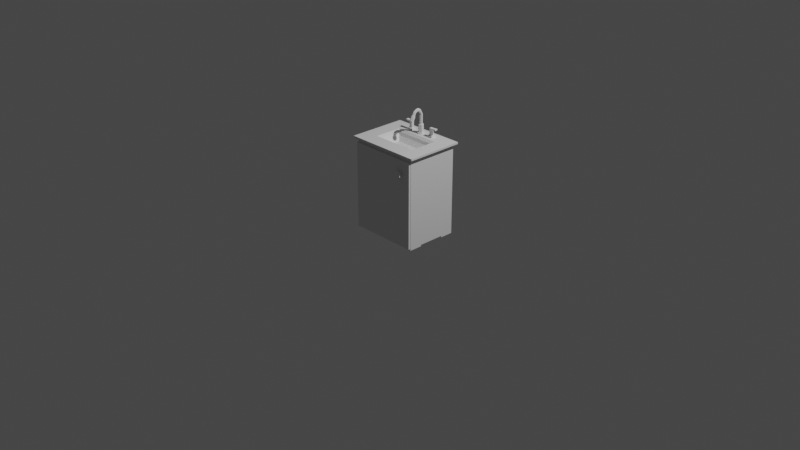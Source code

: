 # Source: Bathroom_sink.blend  (saved by Blender 3.6.11; exported with 4.5.12 LTS)
import bpy
from mathutils import Matrix  # noqa: F401  (used for matrix-valued properties, if any)

bpy.ops.wm.read_factory_settings(use_empty=True)
scene = bpy.context.scene
scene.name = 'Scene'

# ---- collections
col_collection = bpy.data.collections.new('Collection'); scene.collection.children.link(col_collection)

# ---- materials (node trees are filled in below, after node groups)
mat_material = bpy.data.materials.new('Material')
mat_material.alpha_threshold = 0.0
mat_material.use_transparent_shadow = False
mat_material.roughness = 0.5
mat_material.line_color = (0.0, 0.0, 0.0, 1.0)

# ---- material node trees
mat_material.use_nodes = True; mat_material.node_tree.nodes.clear()
_N = mat_material.node_tree.nodes; _L = mat_material.node_tree.links
n0 = _N.new('ShaderNodeOutputMaterial'); n0.name = 'Material Output'; n0.location = (300, 300)
n1 = _N.new('ShaderNodeBsdfPrincipled'); n1.name = 'Principled BSDF'; n1.location = (10, 300)
n1.distribution = 'GGX'
n1.subsurface_method = 'RANDOM_WALK_SKIN'
n1.inputs[3].default_value = 1.45
n1.inputs[27].default_value = (0.0, 0.0, 0.0, 1.0)
n1.inputs[28].default_value = 1.0
_L.new(n1.outputs[0], n0.inputs[0])
n0.is_active_output = True

# ---- world
world_world = bpy.data.worlds.new('World'); scene.world = world_world
world_world.use_nodes = True; world_world.node_tree.nodes.clear()
_N = world_world.node_tree.nodes; _L = world_world.node_tree.links
n0 = _N.new('ShaderNodeOutputWorld'); n0.name = 'World Output'; n0.location = (300, 300)
n1 = _N.new('ShaderNodeBackground'); n1.name = 'Background'; n1.location = (10, 300)
n1.inputs[0].default_value = (0.05088, 0.05088, 0.05088, 1.0)
_L.new(n1.outputs[0], n0.inputs[0])
n0.is_active_output = True
world_world.color = (0.05088, 0.05088, 0.05088)
world_world.use_sun_shadow = False
world_world.sun_shadow_jitter_overblur = 0.0

# ---- cameras
cam_camera = bpy.data.cameras.new('Camera')
cam_camera.clip_end = 100.0
cam_camera.ortho_scale = 7.314

# ---- lights
light_light = bpy.data.lights.new('Light', 'POINT')
light_light.transmission_factor = 0.0
light_light.energy = 1000.0
light_light.shadow_soft_size = 0.1
light_light.shadow_maximum_resolution = 0.006
light_light.use_absolute_resolution = True

# ---- meshes
me_cube = bpy.data.meshes.new('Cube')
me_cube.from_pydata([(0.5974, 1.0, 1.236), (0.5974, 1.0, -0.7644), (0.4136, -0.2181, 1.052), (0.4136, -0.2181, -0.5806), (-1.0, 1.0, 1.236), (-1.0, 1.0, -0.7644), (-0.8162, -0.2181, 1.052), (-0.8162, -0.2181, -0.5806), (-1.0, 0.08644, -0.7644), (-0.6006, 1.0, -0.7644), (0.1981, -0.2181, -0.5806), (0.5974, 0.6955, -0.7644), (-1.0, 0.6955, -0.7644), (0.1981, 1.0, -0.7644), (-0.6006, -0.2181, -0.5806), (0.5974, 0.08644, -0.7644), (0.1981, 0.6955, -0.7644), (-0.6006, 0.6955, -0.7644), (-0.6006, 0.08644, -0.7644), (0.1981, 0.08644, -0.7644), (-0.9234, 0.009816, -0.7968), (-0.9234, -0.1415, -0.7968), (-0.6773, 0.9234, -0.7968), (-0.9234, 0.9234, -0.7968), (0.2747, -0.1415, -0.7968), (0.5208, -0.1415, -0.7968), (0.5208, 0.7721, -0.7968), (0.5208, 0.9234, -0.7968), (-0.9234, 0.7721, -0.7968), (0.2747, 0.9234, -0.7968), (-0.6773, -0.1415, -0.7968), (0.5208, 0.009816, -0.7968), (0.2747, 0.7721, -0.7968), (-0.6773, 0.7721, -0.7968), (-0.6773, 0.009816, -0.7968), (0.2747, 0.009816, -0.7968), (-1.0, 0.08644, -0.7968), (-1.0, -0.2181, -0.7968), (-0.6006, 1.0, -0.7968), (-1.0, 1.0, -0.7968), (0.1981, -0.2181, -0.7968), (0.5974, -0.2181, -0.7968), (0.5974, 0.6955, -0.7968), (0.5974, 1.0, -0.7968), (-1.0, 0.6955, -0.7968), (0.1981, 1.0, -0.7968), (-0.6006, -0.2181, -0.7968), (0.5974, 0.08644, -0.7968), (0.1981, 0.6955, -0.7968), (-0.6006, 0.6955, -0.7968), (-0.6006, 0.08644, -0.7968), (0.1981, 0.08644, -0.7968), (-0.8627, -0.02747, -0.8568), (-0.8627, -0.1042, -0.8568), (-0.7421, 0.8835, -0.8568), (-0.8585, 0.8835, -0.8568), (0.3355, -0.1041, -0.8568), (0.46, -0.1041, -0.8568), (0.4568, 0.8114, -0.8568), (0.4568, 0.884, -0.8568), (-0.8585, 0.812, -0.8568), (0.3387, 0.884, -0.8568), (-0.7379, -0.1042, -0.8568), (0.46, -0.02756, -0.8568), (0.3387, 0.8114, -0.8568), (-0.7421, 0.812, -0.8568), (-0.7379, -0.02747, -0.8568), (0.3355, -0.02756, -0.8568), (-1.0, -0.2181, -0.7644), (-1.0, -0.2181, 1.236), (0.5974, -0.2181, 1.236), (0.5974, -0.2181, -0.7644), (0.1981, -0.2181, -0.7644), (-0.6006, -0.2181, -0.7644), (-0.8162, 0.9723, -0.5806), (-0.8162, 0.9723, 1.052), (0.4136, 0.9723, 1.052), (0.4136, 0.9723, -0.5806), (0.1981, 0.9723, -0.5806), (-0.6006, 0.9723, -0.5806), (0.5974, -0.2181, 1.259), (-1.0, -0.2181, 1.259), (0.5974, 1.0, 1.259), (-1.0, 1.0, 1.259), (0.676, -0.278, 1.283), (-1.079, -0.278, 1.283), (0.676, 1.06, 1.283), (-1.079, 1.06, 1.283), (0.1494, 0.2486, 1.127), (-0.552, 0.2486, 1.127), (0.1494, 0.5333, 1.127), (-0.552, 0.5333, 1.127), (0.676, -0.278, 1.325), (-1.079, -0.278, 1.325), (0.676, 1.06, 1.325), (-1.079, 1.06, 1.325), (0.3288, 0.06916, 1.325), (-0.7314, 0.06916, 1.325), (0.3288, 0.7128, 1.325), (-0.7314, 0.7128, 1.325), (0.2713, 0.1267, 1.282), (-0.6739, 0.1267, 1.282), (0.2713, 0.6552, 1.282), (-0.6739, 0.6552, 1.282), (0.2416, 0.1564, 1.22), (-0.6442, 0.1564, 1.22), (0.2416, 0.6255, 1.22), (-0.6442, 0.6255, 1.22)], [], [(4, 69, 81, 83), (14, 10, 78, 79), (68, 69, 4, 5, 12, 8), (13, 1, 43, 45), (1, 0, 70, 71, 15, 11), (5, 4, 0, 1, 13, 9), (9, 13, 16, 11, 15, 19, 72, 73, 18, 8, 12, 17), (16, 13, 45, 48), (8, 18, 50, 36), (12, 5, 39, 44), (30, 21, 53, 62), (20, 34, 66, 52), (29, 27, 59, 61), (34, 30, 62, 66), (73, 68, 37, 46), (72, 19, 51, 40), (68, 8, 36, 37), (11, 16, 48, 42), (71, 72, 40, 41), (15, 71, 41, 47), (5, 9, 38, 39), (9, 17, 49, 38), (17, 12, 44, 49), (19, 15, 47, 51), (1, 11, 42, 43), (18, 73, 46, 50), (20, 21, 37, 36), (22, 23, 39, 38), (24, 25, 41, 40), (26, 27, 43, 42), (23, 28, 44, 39), (27, 29, 45, 43), (21, 30, 46, 37), (25, 31, 47, 41), (29, 32, 48, 45), (32, 26, 42, 48), (33, 22, 38, 49), (28, 33, 49, 44), (30, 34, 50, 46), (34, 20, 36, 50), (35, 24, 40, 51), (31, 35, 51, 47), (67, 63, 57, 56), (61, 59, 58, 64), (55, 54, 65, 60), (52, 66, 62, 53), (24, 35, 67, 56), (31, 25, 57, 63), (21, 20, 52, 53), (35, 31, 63, 67), (32, 29, 61, 64), (23, 22, 54, 55), (26, 32, 64, 58), (25, 24, 56, 57), (22, 33, 65, 54), (27, 26, 58, 59), (33, 28, 60, 65), (28, 23, 55, 60), (7, 6, 69, 68), (2, 3, 71, 70), (6, 2, 70, 69), (3, 10, 72, 71), (10, 14, 73, 72), (14, 7, 68, 73), (77, 76, 75, 74, 79, 78), (2, 6, 75, 76), (6, 7, 74, 75), (7, 14, 79, 74), (10, 3, 77, 78), (3, 2, 76, 77), (83, 81, 85, 87), (70, 0, 82, 80), (0, 4, 83, 82), (69, 70, 80, 81), (86, 87, 95, 94), (81, 80, 84, 85), (82, 83, 87, 86), (80, 82, 86, 84), (90, 91, 89, 88), (84, 86, 94, 92), (87, 85, 93, 95), (85, 84, 92, 93), (96, 97, 93, 92), (98, 96, 92, 94), (97, 99, 95, 93), (99, 98, 94, 95), (100, 101, 97, 96), (102, 100, 96, 98), (101, 103, 99, 97), (103, 102, 98, 99), (104, 105, 101, 100), (106, 104, 100, 102), (105, 107, 103, 101), (107, 106, 102, 103), (88, 89, 105, 104), (90, 88, 104, 106), (89, 91, 107, 105), (91, 90, 106, 107)])
_uv = me_cube.uv_layers.new(name='UVMap')
_uv.uv.foreach_set('vector', [0.6743, 0.6149, 0.6743, 0.6839, 0.6743, 0.6839, 0.6743, 0.6149, 0.737, 0.4252, 0.737, 0.4597, 0.737, 0.4597, 0.737, 0.4252, 0.7433, 0.6839, 0.6743, 0.6839, 0.6743, 0.6149, 0.7433, 0.6149, 0.7433, 0.6322, 0.7433, 0.6667, 0.7433, 0.5632, 0.7433, 0.5459, 0.7433, 0.5459, 0.7433, 0.5632, 0.7433, 0.5459, 0.6743, 0.5459, 0.6743, 0.4769, 0.7433, 0.4769, 0.7433, 0.4942, 0.7433, 0.5287, 0.7433, 0.6149, 0.6743, 0.6149, 0.6743, 0.5459, 0.7433, 0.5459, 0.7433, 0.5632, 0.7433, 0.5977, 0.7951, 0.5459, 0.7606, 0.5459, 0.7606, 0.5287, 0.7433, 0.5287, 0.7433, 0.4942, 0.7606, 0.4942, 0.7606, 0.4769, 0.7951, 0.4769, 0.7951, 0.4942, 0.8123, 0.4942, 0.8123, 0.5287, 0.7951, 0.5287, 0.7606, 0.5287, 0.7606, 0.5459, 0.7606, 0.5459, 0.7606, 0.5287, 0.8123, 0.4942, 0.7951, 0.4942, 0.7951, 0.4942, 0.8123, 0.4942, 0.7433, 0.6322, 0.7433, 0.6149, 0.7433, 0.6149, 0.7433, 0.6322, 0.7984, 0.4813, 0.809, 0.4813, 0.809, 0.4813, 0.7984, 0.4813, 0.809, 0.4898, 0.7984, 0.4898, 0.7984, 0.4898, 0.809, 0.4898, 0.7573, 0.5416, 0.7467, 0.5416, 0.7467, 0.5416, 0.7573, 0.5416, 0.7984, 0.4898, 0.7984, 0.4813, 0.7984, 0.4813, 0.7984, 0.4898, 0.7433, 0.4252, 0.7433, 0.4079, 0.7433, 0.4079, 0.7433, 0.4252, 0.7606, 0.4769, 0.7606, 0.4942, 0.7606, 0.4942, 0.7606, 0.4769, 0.7433, 0.6839, 0.7433, 0.6667, 0.7433, 0.6667, 0.7433, 0.6839, 0.7433, 0.5287, 0.7606, 0.5287, 0.7606, 0.5287, 0.7433, 0.5287, 0.7433, 0.4769, 0.7433, 0.4597, 0.7433, 0.4597, 0.7433, 0.4769, 0.7433, 0.4942, 0.7433, 0.4769, 0.7433, 0.4769, 0.7433, 0.4942, 0.7433, 0.6149, 0.7433, 0.5977, 0.7433, 0.5977, 0.7433, 0.6149, 0.7951, 0.5459, 0.7951, 0.5287, 0.7951, 0.5287, 0.7951, 0.5459, 0.7951, 0.5287, 0.8123, 0.5287, 0.8123, 0.5287, 0.7951, 0.5287, 0.7606, 0.4942, 0.7433, 0.4942, 0.7433, 0.4942, 0.7606, 0.4942, 0.7433, 0.5459, 0.7433, 0.5287, 0.7433, 0.5287, 0.7433, 0.5459, 0.7951, 0.4942, 0.7951, 0.4769, 0.7951, 0.4769, 0.7951, 0.4942, 0.809, 0.4898, 0.809, 0.4813, 0.8123, 0.4769, 0.8123, 0.4942, 0.7984, 0.5416, 0.809, 0.5416, 0.8123, 0.5459, 0.7951, 0.5459, 0.7573, 0.4813, 0.7467, 0.4813, 0.7433, 0.4769, 0.7606, 0.4769, 0.7467, 0.533, 0.7467, 0.5416, 0.7433, 0.5459, 0.7433, 0.5287, 0.809, 0.5416, 0.809, 0.533, 0.8123, 0.5287, 0.8123, 0.5459, 0.7467, 0.5416, 0.7573, 0.5416, 0.7606, 0.5459, 0.7433, 0.5459, 0.809, 0.4813, 0.7984, 0.4813, 0.7951, 0.4769, 0.8123, 0.4769, 0.7467, 0.4813, 0.7467, 0.4898, 0.7433, 0.4942, 0.7433, 0.4769, 0.7573, 0.5416, 0.7573, 0.533, 0.7606, 0.5287, 0.7606, 0.5459, 0.7573, 0.533, 0.7467, 0.533, 0.7433, 0.5287, 0.7606, 0.5287, 0.7984, 0.533, 0.7984, 0.5416, 0.7951, 0.5459, 0.7951, 0.5287, 0.809, 0.533, 0.7984, 0.533, 0.7951, 0.5287, 0.8123, 0.5287, 0.7984, 0.4813, 0.7984, 0.4898, 0.7951, 0.4942, 0.7951, 0.4769, 0.7984, 0.4898, 0.809, 0.4898, 0.8123, 0.4942, 0.7951, 0.4942, 0.7573, 0.4898, 0.7573, 0.4813, 0.7606, 0.4769, 0.7606, 0.4942, 0.7467, 0.4898, 0.7573, 0.4898, 0.7606, 0.4942, 0.7433, 0.4942, 0.7573, 0.4898, 0.7467, 0.4898, 0.7467, 0.4813, 0.7573, 0.4813, 0.7573, 0.5416, 0.7467, 0.5416, 0.7467, 0.533, 0.7573, 0.533, 0.809, 0.5416, 0.7984, 0.5416, 0.7984, 0.533, 0.809, 0.533, 0.809, 0.4898, 0.7984, 0.4898, 0.7984, 0.4813, 0.809, 0.4813, 0.7573, 0.4813, 0.7573, 0.4898, 0.7573, 0.4898, 0.7573, 0.4813, 0.7467, 0.4898, 0.7467, 0.4813, 0.7467, 0.4813, 0.7467, 0.4898, 0.809, 0.4813, 0.809, 0.4898, 0.809, 0.4898, 0.809, 0.4813, 0.7573, 0.4898, 0.7467, 0.4898, 0.7467, 0.4898, 0.7573, 0.4898, 0.7573, 0.533, 0.7573, 0.5416, 0.7573, 0.5416, 0.7573, 0.533, 0.809, 0.5416, 0.7984, 0.5416, 0.7984, 0.5416, 0.809, 0.5416, 0.7467, 0.533, 0.7573, 0.533, 0.7573, 0.533, 0.7467, 0.533, 0.7467, 0.4813, 0.7573, 0.4813, 0.7573, 0.4813, 0.7467, 0.4813, 0.7984, 0.5416, 0.7984, 0.533, 0.7984, 0.533, 0.7984, 0.5416, 0.7467, 0.5416, 0.7467, 0.533, 0.7467, 0.533, 0.7467, 0.5416, 0.7984, 0.533, 0.809, 0.533, 0.809, 0.533, 0.7984, 0.533, 0.809, 0.533, 0.809, 0.5416, 0.809, 0.5416, 0.809, 0.533, 0.737, 0.4159, 0.6807, 0.4159, 0.6743, 0.4079, 0.7433, 0.4079, 0.6807, 0.469, 0.737, 0.469, 0.7433, 0.4769, 0.6743, 0.4769, 0.6807, 0.4159, 0.6807, 0.469, 0.6743, 0.4769, 0.6743, 0.4079, 0.737, 0.469, 0.737, 0.4597, 0.7433, 0.4597, 0.7433, 0.4769, 0.737, 0.4597, 0.737, 0.4252, 0.7433, 0.4252, 0.7433, 0.4597, 0.737, 0.4252, 0.737, 0.4159, 0.7433, 0.4079, 0.7433, 0.4252, 0.737, 0.469, 0.6807, 0.469, 0.6807, 0.4159, 0.737, 0.4159, 0.737, 0.4252, 0.737, 0.4597, 0.6807, 0.469, 0.6807, 0.4159, 0.6807, 0.4159, 0.6807, 0.469, 0.6807, 0.4159, 0.737, 0.4159, 0.737, 0.4159, 0.6807, 0.4159, 0.737, 0.4159, 0.737, 0.4252, 0.737, 0.4252, 0.737, 0.4159, 0.737, 0.4597, 0.737, 0.469, 0.737, 0.469, 0.737, 0.4597, 0.737, 0.469, 0.6807, 0.469, 0.6807, 0.469, 0.737, 0.469, 0.6743, 0.6149, 0.6743, 0.6839, 0.6743, 0.6839, 0.6743, 0.6149, 0.6743, 0.4769, 0.6743, 0.5459, 0.6743, 0.5459, 0.6743, 0.4769, 0.6743, 0.5459, 0.6743, 0.6149, 0.6743, 0.6149, 0.6743, 0.5459, 0.6743, 0.4079, 0.6743, 0.4769, 0.6743, 0.4769, 0.6743, 0.4079, 0.6743, 0.5459, 0.6743, 0.6149, 0.6743, 0.6149, 0.6743, 0.5459, 0.6743, 0.4079, 0.6743, 0.4769, 0.6743, 0.4769, 0.6743, 0.4079, 0.6743, 0.5459, 0.6743, 0.6149, 0.6743, 0.6149, 0.6743, 0.5459, 0.6743, 0.4769, 0.6743, 0.5459, 0.6743, 0.5459, 0.6743, 0.4769, 0.6536, 0.5188, 0.6261, 0.5188, 0.6261, 0.5041, 0.6536, 0.5041, 0.6743, 0.4769, 0.6743, 0.5459, 0.6743, 0.5459, 0.6743, 0.4769, 0.6743, 0.6149, 0.6743, 0.6839, 0.6743, 0.6839, 0.6743, 0.6149, 0.6743, 0.4079, 0.6743, 0.4769, 0.6743, 0.4769, 0.6743, 0.4079, 0.6607, 0.4948, 0.619, 0.4948, 0.6053, 0.4769, 0.6743, 0.4769, 0.6607, 0.528, 0.6607, 0.4948, 0.6743, 0.4769, 0.6743, 0.5459, 0.619, 0.4948, 0.619, 0.528, 0.6053, 0.5459, 0.6053, 0.4769, 0.619, 0.528, 0.6607, 0.528, 0.6743, 0.5459, 0.6053, 0.5459, 0.6584, 0.4978, 0.6213, 0.4978, 0.619, 0.4948, 0.6607, 0.4948, 0.6584, 0.5251, 0.6584, 0.4978, 0.6607, 0.4948, 0.6607, 0.528, 0.6213, 0.4978, 0.6213, 0.5251, 0.619, 0.528, 0.619, 0.4948, 0.6213, 0.5251, 0.6584, 0.5251, 0.6607, 0.528, 0.619, 0.528, 0.6573, 0.4993, 0.6224, 0.4993, 0.6213, 0.4978, 0.6584, 0.4978, 0.6573, 0.5235, 0.6573, 0.4993, 0.6584, 0.4978, 0.6584, 0.5251, 0.6224, 0.4993, 0.6224, 0.5235, 0.6213, 0.5251, 0.6213, 0.4978, 0.6224, 0.5235, 0.6573, 0.5235, 0.6584, 0.5251, 0.6213, 0.5251, 0.6536, 0.5041, 0.6261, 0.5041, 0.6224, 0.4993, 0.6573, 0.4993, 0.6536, 0.5188, 0.6536, 0.5041, 0.6573, 0.4993, 0.6573, 0.5235, 0.6261, 0.5041, 0.6261, 0.5188, 0.6224, 0.5235, 0.6224, 0.4993, 0.6261, 0.5188, 0.6536, 0.5188, 0.6573, 0.5235, 0.6224, 0.5235])
me_cube.materials.append(mat_material)
me_cube.use_mirror_vertex_groups = False
me_cube.update()
me_cube_001 = bpy.data.meshes.new('Cube.001')
me_cube_001.from_pydata([(-0.9774, 1.132, -1.493), (-0.9774, 1.132, 1.493), (-0.9774, 1.212, -1.493), (-0.9774, 1.212, 1.493), (1.434, 1.132, -1.493), (1.434, 1.132, 1.493), (1.434, 1.212, -1.493), (1.434, 1.212, 1.493)], [], [(0, 1, 3, 2), (2, 3, 7, 6), (6, 7, 5, 4), (4, 5, 1, 0), (2, 6, 4, 0), (7, 3, 1, 5)])
_uv = me_cube_001.uv_layers.new(name='UVMap')
_uv.uv.foreach_set('vector', [0.5021, 0.3103, 0.5021, 0.004652, 0.5104, 0.004652, 0.5104, 0.3103, 0.005287, 0.3103, 0.005287, 0.004652, 0.2522, 0.004652, 0.2522, 0.3103, 0.9807, 0.5164, 0.9807, 0.006152, 0.9945, 0.006152, 0.9945, 0.5164, 0.2553, 0.3103, 0.2553, 0.004652, 0.5021, 0.004652, 0.5021, 0.3103, 0.9757, 0.004922, 0.9757, 0.4171, 0.9619, 0.4171, 0.9619, 0.004922, 0.9958, 0.5858, 0.9958, 0.998, 0.9821, 0.998, 0.9821, 0.5858])
me_cube_001.update()
me_cylinder = bpy.data.meshes.new('Cylinder')
me_cylinder.from_pydata([(0.0, 3.289, -5.859), (0.0, 3.459, -5.376), (0.3929, 3.062, -5.859), (0.54, 3.147, -5.376), (0.3929, 2.608, -5.859), (0.54, 2.523, -5.376), (0.0, 2.382, -5.859), (0.0, 2.212, -5.376), (-0.3929, 2.608, -5.859), (-0.54, 2.523, -5.376), (-0.3929, 3.062, -5.859), (-0.54, 3.147, -5.376), (0.866, 3.335, -5.536), (0.0, 3.835, -5.536), (0.866, 2.335, -5.536), (0.0, 1.835, -5.536), (-0.866, 2.335, -5.536), (-0.866, 3.335, -5.536), (0.0, 3.835, -5.859), (0.866, 3.335, -5.859), (0.866, 2.335, -5.859), (0.0, 1.835, -5.859), (-0.866, 2.335, -5.859), (-0.866, 3.335, -5.859), (0.0, 3.289, -6.802), (0.3929, 3.062, -6.802), (0.3929, 2.608, -6.802), (0.0, 2.382, -6.802), (-0.3929, 2.608, -6.802), (-0.3929, 3.062, -6.802)], [], [(18, 13, 12, 19), (19, 12, 14, 20), (20, 14, 15, 21), (21, 15, 16, 22), (3, 1, 11, 9, 7, 5), (22, 16, 17, 23), (23, 17, 13, 18), (0, 2, 25, 24), (1, 3, 12, 13), (3, 5, 14, 12), (5, 7, 15, 14), (7, 9, 16, 15), (9, 11, 17, 16), (11, 1, 13, 17), (2, 0, 18, 19), (4, 2, 19, 20), (6, 4, 20, 21), (8, 6, 21, 22), (10, 8, 22, 23), (0, 10, 23, 18), (24, 25, 26, 27, 28, 29), (10, 0, 24, 29), (6, 8, 28, 27), (2, 4, 26, 25), (8, 10, 29, 28), (4, 6, 27, 26)])
_uv = me_cylinder.uv_layers.new(name='UVMap')
_uv.uv.foreach_set('vector', [0.3614, 0.32, 0.3614, 0.4971, 0.3023, 0.4971, 0.3023, 0.32, 0.3023, 0.32, 0.3023, 0.4971, 0.2433, 0.4971, 0.2433, 0.32, 0.2433, 0.32, 0.2433, 0.4971, 0.1842, 0.4971, 0.1842, 0.32, 0.1842, 0.32, 0.1842, 0.4971, 0.1252, 0.4971, 0.1252, 0.32, 0.7183, 0.1135, 0.6738, 0.1392, 0.6293, 0.1135, 0.6293, 0.06204, 0.6738, 0.03632, 0.7183, 0.06204, 0.1252, 0.32, 0.1252, 0.4971, 0.06616, 0.4971, 0.06616, 0.32, 0.06616, 0.32, 0.06616, 0.4971, 0.007122, 0.4971, 0.007122, 0.32, 0.7507, 0.2573, 0.7831, 0.2386, 0.7831, 0.2386, 0.7507, 0.2573, 0.6738, 0.1392, 0.7183, 0.1135, 0.7452, 0.129, 0.6738, 0.1703, 0.7183, 0.1135, 0.7183, 0.06204, 0.7452, 0.04652, 0.7452, 0.129, 0.7183, 0.06204, 0.6738, 0.03632, 0.6738, 0.005269, 0.7452, 0.04652, 0.6738, 0.03632, 0.6293, 0.06204, 0.6024, 0.04652, 0.6738, 0.005269, 0.6293, 0.06204, 0.6293, 0.1135, 0.6024, 0.129, 0.6024, 0.04652, 0.6293, 0.1135, 0.6738, 0.1392, 0.6738, 0.1703, 0.6024, 0.129, 0.7831, 0.2386, 0.7507, 0.2573, 0.7507, 0.3024, 0.8221, 0.2612, 0.7831, 0.2012, 0.7831, 0.2386, 0.8221, 0.2612, 0.8221, 0.1787, 0.7507, 0.1825, 0.7831, 0.2012, 0.8221, 0.1787, 0.7507, 0.1374, 0.7183, 0.2012, 0.7507, 0.1825, 0.7507, 0.1374, 0.6792, 0.1787, 0.7183, 0.2386, 0.7183, 0.2012, 0.6792, 0.1787, 0.6792, 0.2612, 0.7507, 0.2573, 0.7183, 0.2386, 0.6792, 0.2612, 0.7507, 0.3024, 0.7507, 0.2573, 0.7831, 0.2386, 0.7831, 0.2012, 0.7507, 0.1825, 0.7183, 0.2012, 0.7183, 0.2386, 0.7183, 0.2386, 0.7507, 0.2573, 0.7507, 0.2573, 0.7183, 0.2386, 0.7507, 0.1825, 0.7183, 0.2012, 0.7183, 0.2012, 0.7507, 0.1825, 0.7831, 0.2386, 0.7831, 0.2012, 0.7831, 0.2012, 0.7831, 0.2386, 0.7183, 0.2012, 0.7183, 0.2386, 0.7183, 0.2386, 0.7183, 0.2012, 0.7831, 0.2012, 0.7507, 0.1825, 0.7507, 0.1825, 0.7831, 0.2012])
me_cylinder.update()
me_cylinder_001 = bpy.data.meshes.new('Cylinder.001')
me_cylinder_001.from_pydata([(-2.102e-07, 1.22, -1.045), (-1.958e-07, 0.8002, -0.5462), (1.057, 0.6102, -1.045), (0.693, 0.4001, -0.5462), (1.057, -0.6102, -1.045), (0.693, -0.4001, -0.5462), (-2.102e-07, -1.22, -1.045), (-1.958e-07, -0.8002, -0.5462), (-1.057, -0.6102, -1.045), (-0.693, -0.4001, -0.5462), (-1.057, 0.6102, -1.045), (-0.693, 0.4001, -0.5462), (1.057, 0.6102, -0.5462), (-2.102e-07, 1.22, -0.5462), (1.057, -0.6102, -0.5462), (-2.102e-07, -1.22, -0.5462), (-1.057, -0.6102, -0.5462), (-1.057, 0.6102, -0.5462), (0.4128, 0.2383, 1.876), (-2.008e-07, 0.4767, 1.876), (0.4128, -0.2383, 1.876), (-2.063e-07, -0.4767, 1.876), (-0.4128, -0.2383, 1.876), (-0.4128, 0.2383, 1.876), (0.693, 0.4001, 1.876), (-2.175e-07, 0.8002, 1.876), (0.693, -0.4001, 1.876), (-2.175e-07, -0.8002, 1.876), (-0.693, -0.4001, 1.876), (-0.693, 0.4001, 1.876), (0.4128, 0.2383, 4.974), (-2.008e-07, 0.4767, 4.974), (0.4128, -0.2383, 4.974), (-2.063e-07, -0.4767, 4.974), (-0.4128, -0.2383, 4.974), (-0.4128, 0.2383, 4.974), (0.4128, -0.3926, 6.207), (1.536e-07, -0.2162, 6.367), (0.4128, -0.7452, 5.886), (1.48e-07, -0.9216, 5.726), (-0.4128, -0.7452, 5.886), (-0.4128, -0.3926, 6.207), (0.4128, -1.11, 6.645), (1.536e-07, -1.052, 6.876), (0.4128, -1.227, 6.182), (1.48e-07, -1.285, 5.951), (-0.4128, -1.227, 6.182), (-0.4128, -1.11, 6.645), (0.4128, -1.404, 6.702), (1.536e-07, -1.434, 6.938), (0.4128, -1.344, 6.229), (1.48e-07, -1.314, 5.992), (-0.4128, -1.344, 6.229), (-0.4128, -1.404, 6.702), (0.4128, -2.059, 6.594), (1.818e-07, -2.19, 6.794), (0.4128, -1.798, 6.196), (1.762e-07, -1.667, 5.997), (-0.4128, -1.798, 6.196), (-0.4128, -2.059, 6.594), (0.4128, -2.813, 6.062), (1.818e-07, -3.025, 6.171), (0.4128, -2.389, 5.844), (1.762e-07, -2.177, 5.735), (-0.4128, -2.389, 5.844), (-0.4128, -2.813, 6.062), (0.4128, -3.105, 5.495), (1.818e-07, -3.317, 5.604), (0.4128, -2.681, 5.277), (1.762e-07, -2.469, 5.168), (-0.4128, -2.681, 5.277), (-0.4128, -3.105, 5.495), (0.4128, -3.182, 5.346), (1.818e-07, -3.394, 5.455), (0.4128, -2.758, 5.128), (1.762e-07, -2.546, 5.019), (-0.4128, -2.758, 5.128), (-0.4128, -3.182, 5.346), (0.5466, -3.463, 4.93), (-6.839e-08, -3.744, 5.074), (0.5466, -2.902, 4.641), (-7.576e-08, -2.621, 4.496), (-0.5466, -2.902, 4.641), (-0.5466, -3.463, 4.93), (0.336, -3.893, 3.829), (-3.475e-07, -4.065, 3.918), (0.336, -3.548, 3.651), (-3.465e-07, -3.375, 3.563), (-0.336, -3.548, 3.651), (-0.336, -3.893, 3.829), (0.5466, -4.001, 3.885), (-3.391e-07, -4.282, 4.029), (0.5466, -3.44, 3.596), (-3.465e-07, -3.159, 3.451), (-0.5466, -3.44, 3.596), (-0.5466, -4.001, 3.885), (0.336, -3.404, 4.778), (-9.982e-07, -3.577, 4.867), (0.336, -3.059, 4.601), (-9.972e-07, -2.887, 4.512), (-0.336, -3.059, 4.601), (-0.336, -3.404, 4.778)], [], [(0, 13, 12, 2), (2, 12, 14, 4), (4, 14, 15, 6), (6, 15, 16, 8), (1, 11, 29, 25), (8, 16, 17, 10), (10, 17, 13, 0), (0, 2, 4, 6, 8, 10), (1, 3, 12, 13), (3, 5, 14, 12), (5, 7, 15, 14), (7, 9, 16, 15), (9, 11, 17, 16), (11, 1, 13, 17), (22, 21, 33, 34), (9, 7, 27, 28), (5, 3, 24, 26), (11, 9, 28, 29), (7, 5, 26, 27), (3, 1, 25, 24), (19, 18, 24, 25), (18, 20, 26, 24), (20, 21, 27, 26), (21, 22, 28, 27), (22, 23, 29, 28), (23, 19, 25, 29), (33, 32, 38, 39), (20, 18, 30, 32), (23, 22, 34, 35), (21, 20, 32, 33), (18, 19, 31, 30), (19, 23, 35, 31), (37, 41, 47, 43), (30, 31, 37, 36), (31, 35, 41, 37), (34, 33, 39, 40), (32, 30, 36, 38), (35, 34, 40, 41), (44, 42, 48, 50), (40, 39, 45, 46), (38, 36, 42, 44), (41, 40, 46, 47), (39, 38, 44, 45), (36, 37, 43, 42), (48, 49, 55, 54), (47, 46, 52, 53), (45, 44, 50, 51), (42, 43, 49, 48), (43, 47, 53, 49), (46, 45, 51, 52), (59, 58, 64, 65), (49, 53, 59, 55), (52, 51, 57, 58), (50, 48, 54, 56), (53, 52, 58, 59), (51, 50, 56, 57), (61, 65, 71, 67), (57, 56, 62, 63), (54, 55, 61, 60), (55, 59, 65, 61), (58, 57, 63, 64), (56, 54, 60, 62), (71, 70, 76, 77), (64, 63, 69, 70), (62, 60, 66, 68), (65, 64, 70, 71), (63, 62, 68, 69), (60, 61, 67, 66), (73, 77, 83, 79), (69, 68, 74, 75), (66, 67, 73, 72), (67, 71, 77, 73), (70, 69, 75, 76), (68, 66, 72, 74), (80, 78, 90, 92), (76, 75, 81, 82), (74, 72, 78, 80), (77, 76, 82, 83), (75, 74, 80, 81), (72, 73, 79, 78), (89, 88, 100, 101), (83, 82, 94, 95), (81, 80, 92, 93), (78, 79, 91, 90), (79, 83, 95, 91), (82, 81, 93, 94), (85, 84, 90, 91), (84, 86, 92, 90), (86, 87, 93, 92), (87, 88, 94, 93), (88, 89, 95, 94), (89, 85, 91, 95), (96, 97, 101, 100, 99, 98), (87, 86, 98, 99), (84, 85, 97, 96), (85, 89, 101, 97), (88, 87, 99, 100), (86, 84, 96, 98)])
_uv = me_cylinder_001.uv_layers.new(name='UVMap')
_uv.uv.foreach_set('vector', [0.3601, 0.5038, 0.3601, 0.6809, 0.301, 0.6809, 0.301, 0.5038, 0.301, 0.5038, 0.301, 0.6809, 0.242, 0.6809, 0.242, 0.5038, 0.242, 0.5038, 0.242, 0.6809, 0.183, 0.6809, 0.183, 0.5038, 0.183, 0.5038, 0.183, 0.6809, 0.1239, 0.6809, 0.1239, 0.5038, 0.5912, 0.2703, 0.5444, 0.2433, 0.5444, 0.2433, 0.5912, 0.2703, 0.1239, 0.5038, 0.1239, 0.6809, 0.06488, 0.6809, 0.06488, 0.5038, 0.06488, 0.5038, 0.06488, 0.6809, 0.005842, 0.6809, 0.005842, 0.5038, 0.8257, 0.1703, 0.8971, 0.129, 0.8971, 0.04652, 0.8257, 0.005269, 0.7542, 0.04652, 0.7542, 0.129, 0.5912, 0.2703, 0.638, 0.2433, 0.6626, 0.2575, 0.5912, 0.2987, 0.638, 0.2433, 0.638, 0.1892, 0.6626, 0.175, 0.6626, 0.2575, 0.638, 0.1892, 0.5912, 0.1622, 0.5912, 0.1338, 0.6626, 0.175, 0.5912, 0.1622, 0.5444, 0.1892, 0.5198, 0.175, 0.5912, 0.1338, 0.5444, 0.1892, 0.5444, 0.2433, 0.5198, 0.2575, 0.5198, 0.175, 0.5444, 0.2433, 0.5912, 0.2703, 0.5912, 0.2987, 0.5198, 0.2575, 0.5633, 0.2001, 0.5912, 0.184, 0.5912, 0.184, 0.5633, 0.2001, 0.5444, 0.1892, 0.5912, 0.1622, 0.5912, 0.1622, 0.5444, 0.1892, 0.638, 0.1892, 0.638, 0.2433, 0.638, 0.2433, 0.638, 0.1892, 0.5444, 0.2433, 0.5444, 0.1892, 0.5444, 0.1892, 0.5444, 0.2433, 0.5912, 0.1622, 0.638, 0.1892, 0.638, 0.1892, 0.5912, 0.1622, 0.638, 0.2433, 0.5912, 0.2703, 0.5912, 0.2703, 0.638, 0.2433, 0.5912, 0.2485, 0.6191, 0.2324, 0.638, 0.2433, 0.5912, 0.2703, 0.6191, 0.2324, 0.6191, 0.2001, 0.638, 0.1892, 0.638, 0.2433, 0.6191, 0.2001, 0.5912, 0.184, 0.5912, 0.1622, 0.638, 0.1892, 0.5912, 0.184, 0.5633, 0.2001, 0.5444, 0.1892, 0.5912, 0.1622, 0.5633, 0.2001, 0.5633, 0.2324, 0.5444, 0.2433, 0.5444, 0.1892, 0.5633, 0.2324, 0.5912, 0.2485, 0.5912, 0.2703, 0.5444, 0.2433, 0.5912, 0.184, 0.6191, 0.2001, 0.6191, 0.2001, 0.5912, 0.184, 0.6191, 0.2001, 0.6191, 0.2324, 0.6191, 0.2324, 0.6191, 0.2001, 0.5633, 0.2324, 0.5633, 0.2001, 0.5633, 0.2001, 0.5633, 0.2324, 0.5912, 0.184, 0.6191, 0.2001, 0.6191, 0.2001, 0.5912, 0.184, 0.6191, 0.2324, 0.5912, 0.2485, 0.5912, 0.2485, 0.6191, 0.2324, 0.5912, 0.2485, 0.5633, 0.2324, 0.5633, 0.2324, 0.5912, 0.2485, 0.5912, 0.2485, 0.5633, 0.2324, 0.5633, 0.2324, 0.5912, 0.2485, 0.6191, 0.2324, 0.5912, 0.2485, 0.5912, 0.2485, 0.6191, 0.2324, 0.5912, 0.2485, 0.5633, 0.2324, 0.5633, 0.2324, 0.5912, 0.2485, 0.5633, 0.2001, 0.5912, 0.184, 0.5912, 0.184, 0.5633, 0.2001, 0.6191, 0.2001, 0.6191, 0.2324, 0.6191, 0.2324, 0.6191, 0.2001, 0.5633, 0.2324, 0.5633, 0.2001, 0.5633, 0.2001, 0.5633, 0.2324, 0.6191, 0.2001, 0.6191, 0.2324, 0.6191, 0.2324, 0.6191, 0.2001, 0.5633, 0.2001, 0.5912, 0.184, 0.5912, 0.184, 0.5633, 0.2001, 0.6191, 0.2001, 0.6191, 0.2324, 0.6191, 0.2324, 0.6191, 0.2001, 0.5633, 0.2324, 0.5633, 0.2001, 0.5633, 0.2001, 0.5633, 0.2324, 0.5912, 0.184, 0.6191, 0.2001, 0.6191, 0.2001, 0.5912, 0.184, 0.6191, 0.2324, 0.5912, 0.2485, 0.5912, 0.2485, 0.6191, 0.2324, 0.6191, 0.2324, 0.5912, 0.2485, 0.5912, 0.2485, 0.6191, 0.2324, 0.5633, 0.2324, 0.5633, 0.2001, 0.5633, 0.2001, 0.5633, 0.2324, 0.5912, 0.184, 0.6191, 0.2001, 0.6191, 0.2001, 0.5912, 0.184, 0.6191, 0.2324, 0.5912, 0.2485, 0.5912, 0.2485, 0.6191, 0.2324, 0.5912, 0.2485, 0.5633, 0.2324, 0.5633, 0.2324, 0.5912, 0.2485, 0.5633, 0.2001, 0.5912, 0.184, 0.5912, 0.184, 0.5633, 0.2001, 0.5633, 0.2324, 0.5633, 0.2001, 0.5633, 0.2001, 0.5633, 0.2324, 0.5912, 0.2485, 0.5633, 0.2324, 0.5633, 0.2324, 0.5912, 0.2485, 0.5633, 0.2001, 0.5912, 0.184, 0.5912, 0.184, 0.5633, 0.2001, 0.6191, 0.2001, 0.6191, 0.2324, 0.6191, 0.2324, 0.6191, 0.2001, 0.5633, 0.2324, 0.5633, 0.2001, 0.5633, 0.2001, 0.5633, 0.2324, 0.5912, 0.184, 0.6191, 0.2001, 0.6191, 0.2001, 0.5912, 0.184, 0.5912, 0.2485, 0.5633, 0.2324, 0.5633, 0.2324, 0.5912, 0.2485, 0.5912, 0.184, 0.6191, 0.2001, 0.6191, 0.2001, 0.5912, 0.184, 0.6191, 0.2324, 0.5912, 0.2485, 0.5912, 0.2485, 0.6191, 0.2324, 0.5912, 0.2485, 0.5633, 0.2324, 0.5633, 0.2324, 0.5912, 0.2485, 0.5633, 0.2001, 0.5912, 0.184, 0.5912, 0.184, 0.5633, 0.2001, 0.6191, 0.2001, 0.6191, 0.2324, 0.6191, 0.2324, 0.6191, 0.2001, 0.5633, 0.2324, 0.5633, 0.2001, 0.5633, 0.2001, 0.5633, 0.2324, 0.5633, 0.2001, 0.5912, 0.184, 0.5912, 0.184, 0.5633, 0.2001, 0.6191, 0.2001, 0.6191, 0.2324, 0.6191, 0.2324, 0.6191, 0.2001, 0.5633, 0.2324, 0.5633, 0.2001, 0.5633, 0.2001, 0.5633, 0.2324, 0.5912, 0.184, 0.6191, 0.2001, 0.6191, 0.2001, 0.5912, 0.184, 0.6191, 0.2324, 0.5912, 0.2485, 0.5912, 0.2485, 0.6191, 0.2324, 0.5912, 0.2485, 0.5633, 0.2324, 0.5633, 0.2324, 0.5912, 0.2485, 0.5912, 0.184, 0.6191, 0.2001, 0.6191, 0.2001, 0.5912, 0.184, 0.6191, 0.2324, 0.5912, 0.2485, 0.5912, 0.2485, 0.6191, 0.2324, 0.5912, 0.2485, 0.5633, 0.2324, 0.5633, 0.2324, 0.5912, 0.2485, 0.5633, 0.2001, 0.5912, 0.184, 0.5912, 0.184, 0.5633, 0.2001, 0.6191, 0.2001, 0.6191, 0.2324, 0.6191, 0.2324, 0.6191, 0.2001, 0.6191, 0.2001, 0.6191, 0.2324, 0.6191, 0.2324, 0.6191, 0.2001, 0.5633, 0.2001, 0.5912, 0.184, 0.5912, 0.184, 0.5633, 0.2001, 0.6191, 0.2001, 0.6191, 0.2324, 0.6191, 0.2324, 0.6191, 0.2001, 0.5633, 0.2324, 0.5633, 0.2001, 0.5633, 0.2001, 0.5633, 0.2324, 0.5912, 0.184, 0.6191, 0.2001, 0.6191, 0.2001, 0.5912, 0.184, 0.6191, 0.2324, 0.5912, 0.2485, 0.5912, 0.2485, 0.6191, 0.2324, 0.5741, 0.2262, 0.5741, 0.2063, 0.5741, 0.2063, 0.5741, 0.2262, 0.5633, 0.2324, 0.5633, 0.2001, 0.5633, 0.2001, 0.5633, 0.2324, 0.5912, 0.184, 0.6191, 0.2001, 0.6191, 0.2001, 0.5912, 0.184, 0.6191, 0.2324, 0.5912, 0.2485, 0.5912, 0.2485, 0.6191, 0.2324, 0.5912, 0.2485, 0.5633, 0.2324, 0.5633, 0.2324, 0.5912, 0.2485, 0.5633, 0.2001, 0.5912, 0.184, 0.5912, 0.184, 0.5633, 0.2001, 0.5912, 0.2361, 0.6084, 0.2262, 0.6191, 0.2324, 0.5912, 0.2485, 0.6084, 0.2262, 0.6084, 0.2063, 0.6191, 0.2001, 0.6191, 0.2324, 0.6084, 0.2063, 0.5912, 0.1964, 0.5912, 0.184, 0.6191, 0.2001, 0.5912, 0.1964, 0.5741, 0.2063, 0.5633, 0.2001, 0.5912, 0.184, 0.5741, 0.2063, 0.5741, 0.2262, 0.5633, 0.2324, 0.5633, 0.2001, 0.5741, 0.2262, 0.5912, 0.2361, 0.5912, 0.2485, 0.5633, 0.2324, 0.6084, 0.2262, 0.5912, 0.2361, 0.5741, 0.2262, 0.5741, 0.2063, 0.5912, 0.1964, 0.6084, 0.2063, 0.5912, 0.1964, 0.6084, 0.2063, 0.6084, 0.2063, 0.5912, 0.1964, 0.6084, 0.2262, 0.5912, 0.2361, 0.5912, 0.2361, 0.6084, 0.2262, 0.5912, 0.2361, 0.5741, 0.2262, 0.5741, 0.2262, 0.5912, 0.2361, 0.5741, 0.2063, 0.5912, 0.1964, 0.5912, 0.1964, 0.5741, 0.2063, 0.6084, 0.2063, 0.6084, 0.2262, 0.6084, 0.2262, 0.6084, 0.2063])
me_cylinder_001.update()
me_cube_002 = bpy.data.meshes.new('Cube.002')
me_cube_002.from_pydata([(-0.9725, -0.4397, -1.038), (-0.6803, -0.1435, -0.5893), (-0.9725, 0.7491, -1.038), (-0.6803, 0.453, -0.5893), (0.2794, -0.4397, -1.038), (-0.02669, -0.1435, -0.5893), (0.2794, 0.7491, -1.038), (-0.02669, 0.453, -0.5893), (-0.9725, -0.4397, -0.6767), (-0.9725, 0.7491, -0.6767), (0.2794, 0.7491, -0.6767), (0.2794, -0.4397, -0.6767), (-0.6803, -0.1435, 0.8715), (-0.6803, 0.453, 0.8715), (-0.02669, 0.453, 0.8715), (-0.02669, -0.1435, 0.8715), (-1.64, 0.4847, 0.9393), (-1.64, -0.1752, 0.9393), (-0.6803, -0.1435, 0.6029), (-0.6803, 0.453, 0.6029), (-1.64, -0.1752, 0.6421), (-1.64, 0.4847, 0.6421)], [], [(0, 8, 9, 2), (2, 9, 10, 6), (6, 10, 11, 4), (4, 11, 8, 0), (2, 6, 4, 0), (5, 7, 14, 15), (1, 3, 9, 8), (3, 7, 10, 9), (7, 5, 11, 10), (5, 1, 8, 11), (14, 13, 12, 15), (19, 18, 20, 21), (1, 5, 15, 12, 18), (7, 3, 19, 13, 14), (21, 20, 17, 16), (18, 12, 17, 20), (13, 19, 21, 16), (3, 1, 18, 19), (12, 13, 16, 17)])
_uv = me_cube_002.uv_layers.new(name='UVMap')
_uv.uv.foreach_set('vector', [0.9771, 0.9962, 0.9152, 0.9962, 0.9152, 0.793, 0.9771, 0.793, 0.7306, 0.9953, 0.6688, 0.9953, 0.6688, 0.7813, 0.7306, 0.7813, 0.912, 0.9961, 0.8501, 0.9961, 0.8501, 0.7929, 0.912, 0.7929, 0.7991, 0.997, 0.7372, 0.997, 0.7372, 0.7831, 0.7991, 0.7831, 0.2063, 0.783, 0.2063, 0.9969, 0.0031, 0.9969, 0.0031, 0.783, 0.5171, 0.9955, 0.4152, 0.9955, 0.4152, 0.7459, 0.5171, 0.7459, 0.3616, 0.833, 0.2596, 0.833, 0.209, 0.7832, 0.4122, 0.7832, 0.2596, 0.833, 0.2596, 0.9447, 0.209, 0.9971, 0.209, 0.7832, 0.2596, 0.9447, 0.3616, 0.9447, 0.4122, 0.9971, 0.209, 0.9971, 0.3616, 0.9447, 0.3616, 0.833, 0.4122, 0.7832, 0.4122, 0.9971, 0.8808, 0.3819, 0.8808, 0.3189, 0.9384, 0.3189, 0.9384, 0.3819, 0.9647, 0.7751, 0.8628, 0.7751, 0.8574, 0.6109, 0.9702, 0.6109, 0.541, 0.6649, 0.541, 0.7361, 0.3818, 0.7361, 0.3818, 0.6649, 0.4111, 0.6649, 0.7302, 0.3819, 0.7302, 0.3188, 0.8453, 0.3188, 0.8712, 0.3188, 0.8712, 0.3819, 0.8499, 0.8838, 0.8499, 0.9966, 0.7991, 0.9966, 0.7991, 0.8838, 0.4111, 0.6649, 0.3818, 0.6649, 0.3745, 0.5603, 0.4068, 0.5603, 0.8712, 0.3188, 0.8453, 0.3188, 0.8491, 0.2261, 0.8777, 0.2261, 0.6234, 0.9959, 0.5215, 0.9959, 0.5215, 0.7922, 0.6234, 0.7922, 0.9384, 0.3189, 0.8808, 0.3189, 0.8777, 0.2261, 0.9414, 0.2261])
me_cube_002.update()
me_cube_003 = bpy.data.meshes.new('Cube.003')
me_cube_003.from_pydata([(-0.9725, -0.4397, -1.038), (-0.6803, -0.1435, -0.5893), (-0.9725, 0.7491, -1.038), (-0.6803, 0.453, -0.5893), (0.2794, -0.4397, -1.038), (-0.02669, -0.1435, -0.5893), (0.2794, 0.7491, -1.038), (-0.02669, 0.453, -0.5893), (-0.9725, -0.4397, -0.6767), (-0.9725, 0.7491, -0.6767), (0.2794, 0.7491, -0.6767), (0.2794, -0.4397, -0.6767), (-0.6803, -0.1435, 0.8715), (-0.6803, 0.453, 0.8715), (-0.02669, 0.453, 0.8715), (-0.02669, -0.1435, 0.8715), (-1.64, 0.4847, 0.9393), (-1.64, -0.1752, 0.9393), (-0.6803, -0.1435, 0.6029), (-0.6803, 0.453, 0.6029), (-1.64, -0.1752, 0.6421), (-1.64, 0.4847, 0.6421)], [], [(0, 8, 9, 2), (2, 9, 10, 6), (6, 10, 11, 4), (4, 11, 8, 0), (2, 6, 4, 0), (5, 7, 14, 15), (1, 3, 9, 8), (3, 7, 10, 9), (7, 5, 11, 10), (5, 1, 8, 11), (14, 13, 12, 15), (19, 18, 20, 21), (1, 5, 15, 12, 18), (7, 3, 19, 13, 14), (21, 20, 17, 16), (18, 12, 17, 20), (13, 19, 21, 16), (3, 1, 18, 19), (12, 13, 16, 17)])
_uv = me_cube_003.uv_layers.new(name='UVMap')
_uv.uv.foreach_set('vector', [0.4492, 0.3411, 0.5182, 0.3411, 0.5182, 0.4101, 0.4492, 0.4101, 0.4492, 0.4101, 0.5182, 0.4101, 0.5182, 0.4791, 0.4492, 0.4791, 0.4492, 0.4791, 0.5182, 0.4791, 0.5182, 0.5481, 0.4492, 0.5481, 0.4492, 0.5481, 0.5182, 0.5481, 0.5182, 0.6171, 0.4492, 0.6171, 0.3802, 0.4791, 0.4492, 0.4791, 0.4492, 0.5481, 0.3802, 0.5481, 0.5328, 0.5327, 0.5328, 0.4944, 0.5328, 0.4944, 0.5328, 0.5327, 0.5727, 0.5327, 0.5727, 0.4944, 0.5872, 0.4791, 0.5872, 0.5481, 0.5727, 0.4944, 0.5328, 0.4944, 0.5182, 0.4791, 0.5872, 0.4791, 0.5328, 0.4944, 0.5328, 0.5327, 0.5182, 0.5481, 0.5182, 0.4791, 0.5328, 0.5327, 0.5727, 0.5327, 0.5872, 0.5481, 0.5182, 0.5481, 0.5328, 0.4944, 0.5727, 0.4944, 0.5727, 0.5327, 0.5328, 0.5327, 0.5727, 0.4944, 0.5727, 0.5327, 0.5727, 0.5327, 0.5727, 0.4944, 0.5727, 0.5327, 0.5328, 0.5327, 0.5328, 0.5327, 0.5727, 0.5327, 0.5727, 0.5327, 0.5328, 0.4944, 0.5727, 0.4944, 0.5727, 0.4944, 0.5727, 0.4944, 0.5328, 0.4944, 0.5727, 0.4944, 0.5727, 0.5327, 0.5727, 0.5327, 0.5727, 0.4944, 0.5727, 0.5327, 0.5727, 0.5327, 0.5727, 0.5327, 0.5727, 0.5327, 0.5727, 0.4944, 0.5727, 0.4944, 0.5727, 0.4944, 0.5727, 0.4944, 0.5727, 0.4944, 0.5727, 0.5327, 0.5727, 0.5327, 0.5727, 0.4944, 0.5727, 0.5327, 0.5727, 0.4944, 0.5727, 0.4944, 0.5727, 0.5327])
me_cube_003.update()

# ---- objects
ob_cube = bpy.data.objects.new('Cube', me_cube)
ob_light = bpy.data.objects.new('Light', light_light)
ob_camera = bpy.data.objects.new('Camera', cam_camera)
ob_cube_001 = bpy.data.objects.new('Cube.001', me_cube_001)
ob_cylinder = bpy.data.objects.new('Cylinder', me_cylinder)
ob_cylinder_001 = bpy.data.objects.new('Cylinder.001', me_cylinder_001)
ob_cube_002 = bpy.data.objects.new('Cube.002', me_cube_002)
ob_cube_003 = bpy.data.objects.new('Cube.003', me_cube_003)

# ---- transforms, parenting, visibility, modifiers, constraints
ob_cube.location = (0.4631, -0.4442, 0.4631)
ob_cube.scale = (0.4462, 0.4462, 0.4462)
ob_cube.lock_rotations_4d = False
ob_cube.empty_display_type = 'ARROWS'
ob_cube.lineart.crease_threshold = 0.0
ob_light.location = (4.076, 1.005, 5.904)
ob_light.rotation_euler = (0.6503, 0.05522, 1.866)
ob_light.lock_rotations_4d = False
ob_light.empty_display_type = 'ARROWS'
ob_light.color = (0.0, 0.0, 0.0, 0.0)
ob_light.lineart.crease_threshold = 0.0
ob_camera.location = (7.359, -6.926, 4.958)
ob_camera.rotation_euler = (1.109, 0.0, 0.8149)
ob_camera.lock_rotations_4d = False
ob_camera.empty_display_type = 'ARROWS'
ob_camera.color = (0.0, 0.0, 0.0, 0.0)
ob_camera.display_type = 'WIRE'
ob_camera.lineart.crease_threshold = 0.0
ob_cube_001.location = (0.3062, -0.8947, 0.562)
ob_cube_001.scale = (0.2931, 0.2931, 0.2931)
ob_cylinder.location = (0.6155, -0.8168, 0.7622)
ob_cylinder.rotation_euler = (1.571, 0.0, 0.0)
ob_cylinder.scale = (0.03768, 0.03768, 0.03768)
ob_cylinder_001.location = (0.3657, -0.06087, 1.084)
ob_cylinder_001.scale = (0.03318, 0.03318, 0.03318)
ob_cube_002.location = (0.2474, -0.05943, 1.102)
ob_cube_002.scale = (0.04699, 0.04699, 0.04699)
ob_cube_003.location = (0.4845, -0.04766, 1.102)
ob_cube_003.rotation_euler = (0.0, 0.0, 3.142)
ob_cube_003.scale = (0.04699, 0.04699, 0.04699)

# ---- collection membership
col_collection.objects.link(ob_cube)
col_collection.objects.link(ob_light)
col_collection.objects.link(ob_camera)
col_collection.objects.link(ob_cube_001)
col_collection.objects.link(ob_cylinder)
col_collection.objects.link(ob_cylinder_001)
col_collection.objects.link(ob_cube_002)
col_collection.objects.link(ob_cube_003)

# ---- scene / render settings (as saved in the file)
scene.camera = ob_camera
scene.frame_start = 1; scene.frame_end = 250; scene.frame_set(1)
scene.render.engine = 'BLENDER_EEVEE_NEXT'
scene.cycles.sampling_pattern = 'TABULATED_SOBOL'
scene.view_settings.view_transform = 'Filmic'
bpy.context.view_layer.update()
